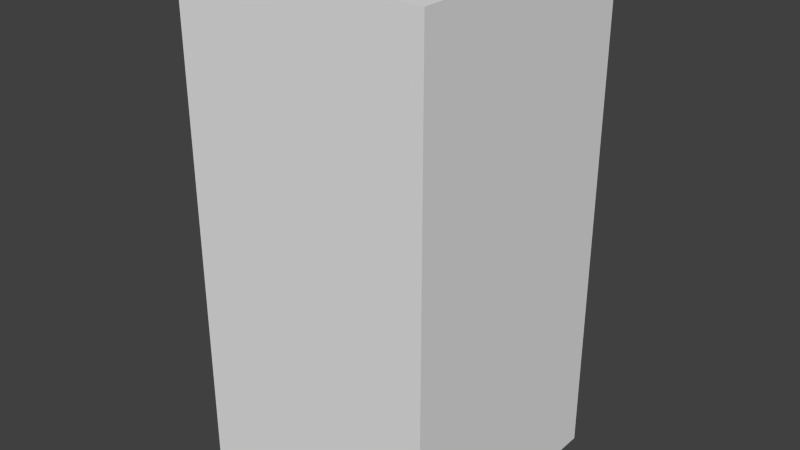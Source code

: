 # Source: greenHouseFour.blend  (saved by Blender 2.68.0; exported with 4.5.12 LTS)
import bpy
from mathutils import Matrix  # noqa: F401  (used for matrix-valued properties, if any)

bpy.ops.wm.read_factory_settings(use_empty=True)
scene = bpy.context.scene
scene.name = 'Scene'

# ---- collections
col_collection_1 = bpy.data.collections.new('Collection 1'); scene.collection.children.link(col_collection_1)

# ---- world
world_world = bpy.data.worlds.new('World'); scene.world = world_world
world_world.color = (0.05088, 0.05088, 0.05088)
world_world.use_sun_shadow = False
world_world.sun_shadow_jitter_overblur = 0.0
world_world.cycles.sampling_method = 'MANUAL'
world_world.cycles.sample_map_resolution = 256

# ---- meshes
me_greenhousefour = bpy.data.meshes.new('greenHouseFour')
me_greenhousefour.from_pydata([(-0.5, -0.5, -1.0), (-0.5, 0.5, -1.0), (0.5, 0.5, -1.0), (0.5, -0.5, -1.0), (-0.5, -0.5, 1.0), (-0.5, 0.5, 1.0), (0.5, 0.5, 1.0), (0.5, -0.5, 1.0)], [], [(4, 5, 1, 0), (5, 6, 2, 1), (6, 7, 3, 2), (7, 4, 0, 3), (0, 1, 2, 3), (7, 6, 5, 4)])
me_greenhousefour.use_remesh_preserve_volume = False
me_greenhousefour.use_remesh_preserve_attributes = False
me_greenhousefour.use_mirror_vertex_groups = False
me_greenhousefour.update()

# ---- objects
ob_greenhousefour = bpy.data.objects.new('greenHouseFour', me_greenhousefour)

# ---- transforms, parenting, visibility, modifiers, constraints
ob_greenhousefour.location = (0.0, 0.0, 0.0)
ob_greenhousefour.lineart.crease_threshold = 0.0

# ---- collection membership
col_collection_1.objects.link(ob_greenhousefour)

# ---- scene / render settings (as saved in the file)
scene.frame_start = 1; scene.frame_end = 250; scene.frame_set(1)
scene.render.engine = 'BLENDER_EEVEE_NEXT'
scene.render.image_settings.color_mode = 'RGB'
scene.render.image_settings.compression = 90
scene.render.resolution_percentage = 50
scene.render.dither_intensity = 0.0
scene.cycles.use_denoising = False
scene.cycles.samples = 10
scene.cycles.sampling_pattern = 'TABULATED_SOBOL'
scene.cycles.light_sampling_threshold = 0.0
scene.cycles.use_adaptive_sampling = False
scene.cycles.use_light_tree = False
scene.cycles.blur_glossy = 0.0
scene.cycles.volume_bounces = 1
scene.cycles.pixel_filter_type = 'GAUSSIAN'
scene.cycles.sample_clamp_indirect = 0.0
scene.view_settings.view_transform = 'Standard'
bpy.context.view_layer.update()

# ---- added for rendering (the .blend has no active camera and no usable light): camera, sun
cam_auto = bpy.data.cameras.new('AutoCamera')
cam_auto.lens = 50.0
cam_auto.sensor_width = 36.0
cam_auto.clip_end = 1000.0
ob_auto_camera = bpy.data.objects.new('AutoCamera', cam_auto)
scene.collection.objects.link(ob_auto_camera)
ob_auto_camera.location = (2.26633, -2.71959, 1.81306)
ob_auto_camera.rotation_euler = (1.09748, -7.21219e-08, 0.694738)
scene.camera = ob_auto_camera
light_auto_sun = bpy.data.lights.new('AutoSun', 'SUN')
light_auto_sun.energy = 3.0
light_auto_sun.angle = 0.0523599
ob_auto_sun = bpy.data.objects.new('AutoSun', light_auto_sun)
scene.collection.objects.link(ob_auto_sun)
ob_auto_sun.rotation_euler = (0.872665, 0.174533, 0.523599)
bpy.context.view_layer.update()
